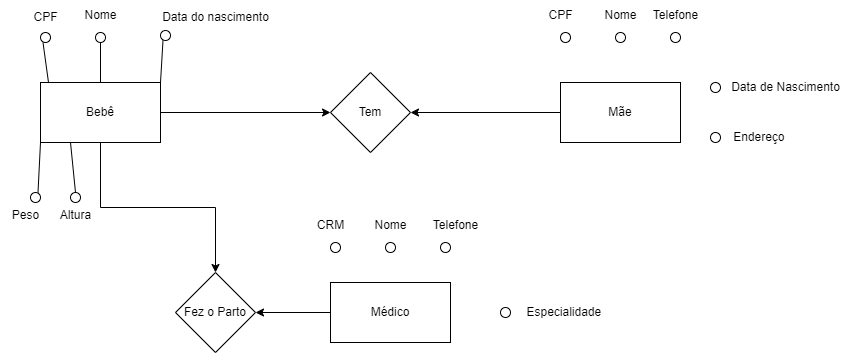

The diagram above was exported from draw.io. Its source (the exported page's mxGraphModel, read from the mxfile embedded in the PNG):
<mxGraphModel dx="839" dy="454" grid="1" gridSize="10" guides="1" tooltips="1" connect="1" arrows="1" fold="1" page="0" pageScale="1" pageWidth="850" pageHeight="1100" math="0" shadow="0" extFonts="Permanent Marker^https://fonts.googleapis.com/css?family=Permanent+Marker">
  <root>
    <mxCell id="0" />
    <mxCell id="1" parent="0" />
    <mxCell id="-N3nu5gHgQkSZsMpODtT-28" style="edgeStyle=orthogonalEdgeStyle;rounded=0;orthogonalLoop=1;jettySize=auto;html=1;entryX=0.5;entryY=0;entryDx=0;entryDy=0;exitX=0.5;exitY=1;exitDx=0;exitDy=0;" edge="1" parent="1" source="-N3nu5gHgQkSZsMpODtT-1" target="-N3nu5gHgQkSZsMpODtT-4">
      <mxGeometry relative="1" as="geometry" />
    </mxCell>
    <mxCell id="-N3nu5gHgQkSZsMpODtT-29" style="edgeStyle=orthogonalEdgeStyle;rounded=0;orthogonalLoop=1;jettySize=auto;html=1;entryX=0;entryY=0.5;entryDx=0;entryDy=0;" edge="1" parent="1" source="-N3nu5gHgQkSZsMpODtT-1" target="-N3nu5gHgQkSZsMpODtT-5">
      <mxGeometry relative="1" as="geometry" />
    </mxCell>
    <mxCell id="-N3nu5gHgQkSZsMpODtT-1" value="Bebê" style="rounded=0;whiteSpace=wrap;html=1;" vertex="1" parent="1">
      <mxGeometry x="40" y="120" width="120" height="60" as="geometry" />
    </mxCell>
    <mxCell id="-N3nu5gHgQkSZsMpODtT-27" style="edgeStyle=orthogonalEdgeStyle;rounded=0;orthogonalLoop=1;jettySize=auto;html=1;entryX=1;entryY=0.5;entryDx=0;entryDy=0;" edge="1" parent="1" source="-N3nu5gHgQkSZsMpODtT-2" target="-N3nu5gHgQkSZsMpODtT-4">
      <mxGeometry relative="1" as="geometry" />
    </mxCell>
    <mxCell id="-N3nu5gHgQkSZsMpODtT-2" value="Médico" style="rounded=0;whiteSpace=wrap;html=1;" vertex="1" parent="1">
      <mxGeometry x="330" y="320" width="120" height="60" as="geometry" />
    </mxCell>
    <mxCell id="-N3nu5gHgQkSZsMpODtT-30" style="edgeStyle=orthogonalEdgeStyle;rounded=0;orthogonalLoop=1;jettySize=auto;html=1;entryX=1;entryY=0.5;entryDx=0;entryDy=0;" edge="1" parent="1" source="-N3nu5gHgQkSZsMpODtT-3" target="-N3nu5gHgQkSZsMpODtT-5">
      <mxGeometry relative="1" as="geometry" />
    </mxCell>
    <mxCell id="-N3nu5gHgQkSZsMpODtT-3" value="Mãe" style="rounded=0;whiteSpace=wrap;html=1;" vertex="1" parent="1">
      <mxGeometry x="560" y="120" width="120" height="60" as="geometry" />
    </mxCell>
    <mxCell id="-N3nu5gHgQkSZsMpODtT-4" value="Fez o Parto" style="rhombus;whiteSpace=wrap;html=1;" vertex="1" parent="1">
      <mxGeometry x="175" y="310" width="80" height="80" as="geometry" />
    </mxCell>
    <mxCell id="-N3nu5gHgQkSZsMpODtT-5" value="Tem" style="rhombus;whiteSpace=wrap;html=1;" vertex="1" parent="1">
      <mxGeometry x="330" y="110" width="80" height="80" as="geometry" />
    </mxCell>
    <mxCell id="-N3nu5gHgQkSZsMpODtT-7" value="" style="ellipse;whiteSpace=wrap;html=1;aspect=fixed;fillColor=#FFFFFF;" vertex="1" parent="1">
      <mxGeometry x="40" y="70" width="10" height="10" as="geometry" />
    </mxCell>
    <mxCell id="-N3nu5gHgQkSZsMpODtT-8" value="" style="ellipse;whiteSpace=wrap;html=1;aspect=fixed;" vertex="1" parent="1">
      <mxGeometry x="95" y="70" width="10" height="10" as="geometry" />
    </mxCell>
    <mxCell id="-N3nu5gHgQkSZsMpODtT-9" value="" style="ellipse;whiteSpace=wrap;html=1;aspect=fixed;" vertex="1" parent="1">
      <mxGeometry x="160" y="68" width="10" height="10" as="geometry" />
    </mxCell>
    <mxCell id="-N3nu5gHgQkSZsMpODtT-10" value="" style="ellipse;whiteSpace=wrap;html=1;aspect=fixed;" vertex="1" parent="1">
      <mxGeometry x="30" y="230" width="10" height="10" as="geometry" />
    </mxCell>
    <mxCell id="-N3nu5gHgQkSZsMpODtT-11" value="" style="ellipse;whiteSpace=wrap;html=1;aspect=fixed;" vertex="1" parent="1">
      <mxGeometry x="70" y="230" width="10" height="10" as="geometry" />
    </mxCell>
    <mxCell id="-N3nu5gHgQkSZsMpODtT-14" value="CPF" style="text;html=1;align=center;verticalAlign=middle;resizable=0;points=[];autosize=1;strokeColor=none;fillColor=none;" vertex="1" parent="1">
      <mxGeometry x="20" y="40" width="50" height="30" as="geometry" />
    </mxCell>
    <mxCell id="-N3nu5gHgQkSZsMpODtT-15" value="Nome" style="text;html=1;align=center;verticalAlign=middle;resizable=0;points=[];autosize=1;strokeColor=none;fillColor=none;" vertex="1" parent="1">
      <mxGeometry x="70" y="38" width="60" height="30" as="geometry" />
    </mxCell>
    <mxCell id="-N3nu5gHgQkSZsMpODtT-16" value="Data do nascimento" style="text;html=1;align=center;verticalAlign=middle;resizable=0;points=[];autosize=1;strokeColor=none;fillColor=none;" vertex="1" parent="1">
      <mxGeometry x="150" y="40" width="130" height="30" as="geometry" />
    </mxCell>
    <mxCell id="-N3nu5gHgQkSZsMpODtT-22" value="" style="endArrow=none;html=1;rounded=0;entryX=0;entryY=1;entryDx=0;entryDy=0;" edge="1" parent="1" target="-N3nu5gHgQkSZsMpODtT-1">
      <mxGeometry width="50" height="50" relative="1" as="geometry">
        <mxPoint x="37.5" y="230" as="sourcePoint" />
        <mxPoint x="32.5" y="180" as="targetPoint" />
      </mxGeometry>
    </mxCell>
    <mxCell id="-N3nu5gHgQkSZsMpODtT-23" value="" style="endArrow=none;html=1;rounded=0;entryX=0;entryY=1;entryDx=0;entryDy=0;" edge="1" parent="1">
      <mxGeometry width="50" height="50" relative="1" as="geometry">
        <mxPoint x="48" y="120" as="sourcePoint" />
        <mxPoint x="42.5" y="80" as="targetPoint" />
      </mxGeometry>
    </mxCell>
    <mxCell id="-N3nu5gHgQkSZsMpODtT-24" value="" style="endArrow=none;html=1;rounded=0;entryX=0;entryY=1;entryDx=0;entryDy=0;" edge="1" parent="1">
      <mxGeometry width="50" height="50" relative="1" as="geometry">
        <mxPoint x="100" y="120" as="sourcePoint" />
        <mxPoint x="100" y="80" as="targetPoint" />
      </mxGeometry>
    </mxCell>
    <mxCell id="-N3nu5gHgQkSZsMpODtT-25" value="" style="endArrow=none;html=1;rounded=0;entryX=0;entryY=1;entryDx=0;entryDy=0;exitX=1;exitY=0;exitDx=0;exitDy=0;" edge="1" parent="1" source="-N3nu5gHgQkSZsMpODtT-1">
      <mxGeometry width="50" height="50" relative="1" as="geometry">
        <mxPoint x="167.5" y="128" as="sourcePoint" />
        <mxPoint x="162.5" y="78" as="targetPoint" />
      </mxGeometry>
    </mxCell>
    <mxCell id="-N3nu5gHgQkSZsMpODtT-26" value="" style="endArrow=none;html=1;rounded=0;entryX=0;entryY=1;entryDx=0;entryDy=0;" edge="1" parent="1">
      <mxGeometry width="50" height="50" relative="1" as="geometry">
        <mxPoint x="75" y="230" as="sourcePoint" />
        <mxPoint x="70" y="180" as="targetPoint" />
      </mxGeometry>
    </mxCell>
    <mxCell id="-N3nu5gHgQkSZsMpODtT-31" value="" style="ellipse;whiteSpace=wrap;html=1;aspect=fixed;fillColor=#FFFFFF;" vertex="1" parent="1">
      <mxGeometry x="560" y="70" width="10" height="10" as="geometry" />
    </mxCell>
    <mxCell id="-N3nu5gHgQkSZsMpODtT-32" value="" style="ellipse;whiteSpace=wrap;html=1;aspect=fixed;" vertex="1" parent="1">
      <mxGeometry x="615" y="70" width="10" height="10" as="geometry" />
    </mxCell>
    <mxCell id="-N3nu5gHgQkSZsMpODtT-35" value="Peso" style="text;html=1;align=center;verticalAlign=middle;resizable=0;points=[];autosize=1;strokeColor=none;fillColor=none;" vertex="1" parent="1">
      <mxGeometry y="238" width="50" height="30" as="geometry" />
    </mxCell>
    <mxCell id="-N3nu5gHgQkSZsMpODtT-36" value="Altura&lt;br&gt;" style="text;html=1;align=center;verticalAlign=middle;resizable=0;points=[];autosize=1;strokeColor=none;fillColor=none;" vertex="1" parent="1">
      <mxGeometry x="50" y="238" width="50" height="30" as="geometry" />
    </mxCell>
    <mxCell id="-N3nu5gHgQkSZsMpODtT-37" value="" style="ellipse;whiteSpace=wrap;html=1;aspect=fixed;" vertex="1" parent="1">
      <mxGeometry x="670" y="70" width="10" height="10" as="geometry" />
    </mxCell>
    <mxCell id="-N3nu5gHgQkSZsMpODtT-38" value="" style="ellipse;whiteSpace=wrap;html=1;aspect=fixed;" vertex="1" parent="1">
      <mxGeometry x="710" y="120" width="10" height="10" as="geometry" />
    </mxCell>
    <mxCell id="-N3nu5gHgQkSZsMpODtT-39" value="" style="ellipse;whiteSpace=wrap;html=1;aspect=fixed;" vertex="1" parent="1">
      <mxGeometry x="710" y="170" width="10" height="10" as="geometry" />
    </mxCell>
    <mxCell id="-N3nu5gHgQkSZsMpODtT-40" value="CPF" style="text;html=1;align=center;verticalAlign=middle;resizable=0;points=[];autosize=1;strokeColor=none;fillColor=none;" vertex="1" parent="1">
      <mxGeometry x="535" y="38" width="50" height="30" as="geometry" />
    </mxCell>
    <mxCell id="-N3nu5gHgQkSZsMpODtT-41" value="" style="ellipse;whiteSpace=wrap;html=1;aspect=fixed;" vertex="1" parent="1">
      <mxGeometry x="330" y="280" width="10" height="10" as="geometry" />
    </mxCell>
    <mxCell id="-N3nu5gHgQkSZsMpODtT-42" value="" style="ellipse;whiteSpace=wrap;html=1;aspect=fixed;" vertex="1" parent="1">
      <mxGeometry x="385" y="280" width="10" height="10" as="geometry" />
    </mxCell>
    <mxCell id="-N3nu5gHgQkSZsMpODtT-43" value="" style="ellipse;whiteSpace=wrap;html=1;aspect=fixed;" vertex="1" parent="1">
      <mxGeometry x="440" y="280" width="10" height="10" as="geometry" />
    </mxCell>
    <mxCell id="-N3nu5gHgQkSZsMpODtT-44" value="" style="ellipse;whiteSpace=wrap;html=1;aspect=fixed;" vertex="1" parent="1">
      <mxGeometry x="500" y="345" width="10" height="10" as="geometry" />
    </mxCell>
    <mxCell id="-N3nu5gHgQkSZsMpODtT-45" value="Nome" style="text;html=1;align=center;verticalAlign=middle;resizable=0;points=[];autosize=1;strokeColor=none;fillColor=none;" vertex="1" parent="1">
      <mxGeometry x="590" y="38" width="60" height="30" as="geometry" />
    </mxCell>
    <mxCell id="-N3nu5gHgQkSZsMpODtT-48" value="Telefone" style="text;html=1;align=center;verticalAlign=middle;resizable=0;points=[];autosize=1;strokeColor=none;fillColor=none;" vertex="1" parent="1">
      <mxGeometry x="640" y="38" width="70" height="30" as="geometry" />
    </mxCell>
    <mxCell id="-N3nu5gHgQkSZsMpODtT-50" value="Data de Nascimento" style="text;html=1;align=center;verticalAlign=middle;resizable=0;points=[];autosize=1;strokeColor=none;fillColor=none;" vertex="1" parent="1">
      <mxGeometry x="720" y="110" width="130" height="30" as="geometry" />
    </mxCell>
    <mxCell id="-N3nu5gHgQkSZsMpODtT-51" value="Endereço&amp;nbsp;" style="text;html=1;align=center;verticalAlign=middle;resizable=0;points=[];autosize=1;strokeColor=none;fillColor=none;" vertex="1" parent="1">
      <mxGeometry x="720" y="160" width="80" height="30" as="geometry" />
    </mxCell>
    <mxCell id="-N3nu5gHgQkSZsMpODtT-52" value="CRM" style="text;html=1;align=center;verticalAlign=middle;resizable=0;points=[];autosize=1;strokeColor=none;fillColor=none;" vertex="1" parent="1">
      <mxGeometry x="305" y="248" width="50" height="30" as="geometry" />
    </mxCell>
    <mxCell id="-N3nu5gHgQkSZsMpODtT-53" value="Nome" style="text;html=1;align=center;verticalAlign=middle;resizable=0;points=[];autosize=1;strokeColor=none;fillColor=none;" vertex="1" parent="1">
      <mxGeometry x="360" y="248" width="60" height="30" as="geometry" />
    </mxCell>
    <mxCell id="-N3nu5gHgQkSZsMpODtT-54" value="Telefone" style="text;html=1;align=center;verticalAlign=middle;resizable=0;points=[];autosize=1;strokeColor=none;fillColor=none;" vertex="1" parent="1">
      <mxGeometry x="420" y="248" width="70" height="30" as="geometry" />
    </mxCell>
    <mxCell id="-N3nu5gHgQkSZsMpODtT-55" value="Especialidade&amp;nbsp;" style="text;html=1;align=center;verticalAlign=middle;resizable=0;points=[];autosize=1;strokeColor=none;fillColor=none;" vertex="1" parent="1">
      <mxGeometry x="515" y="335" width="100" height="30" as="geometry" />
    </mxCell>
  </root>
</mxGraphModel>